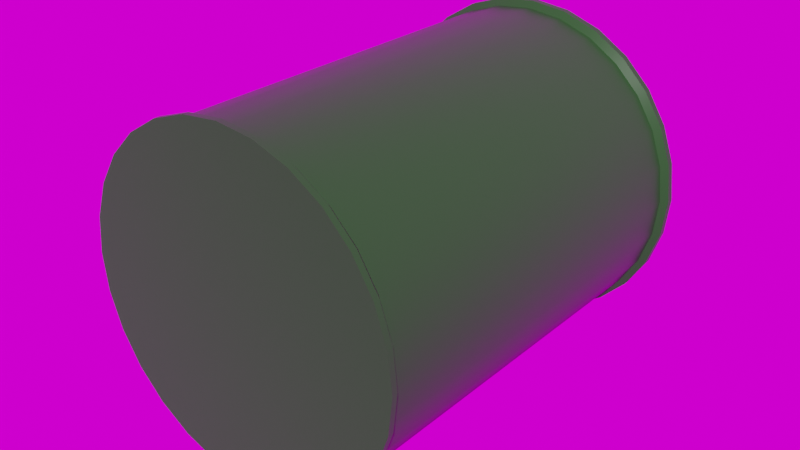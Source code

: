 # Source: Pipe_Straight_16cm.blend  (saved by Blender 2.82.7; exported with 4.5.12 LTS)
import bpy
from mathutils import Matrix  # noqa: F401  (used for matrix-valued properties, if any)

bpy.ops.wm.read_factory_settings(use_empty=True)
scene = bpy.context.scene
scene.name = 'Scene'

# ---- images (referenced by path relative to the original .blend; pixels are not part of the script)
import os
ASSET_DIR = os.environ.get("B2B_ASSET_DIR", "")  # directory of the original .blend (textures are referenced by path, not embedded)
HERE = os.path.dirname(os.path.abspath(__file__))  # packed textures are extracted next to this script under _unpacked/

def load_image(name, relpath, width, height, colorspace="sRGB"):
    """Load a texture the original file referenced (path relative to the .blend, or extracted next to this script)."""
    p = next((c for c in (os.path.join(HERE, relpath), os.path.join(ASSET_DIR, relpath)) if relpath and os.path.exists(c)), "")
    if p:
        img = bpy.data.images.load(p, check_existing=True)
        img.name = name
    else:  # same state as the original file: an image datablock whose file is absent (Cycles renders it pink)
        img = bpy.data.images.new(name, width, height)
        img.source = "FILE"
        img.filepath = "//" + (relpath or name)
    img.colorspace_settings.name = colorspace
    return img
img_venice_sunrise_4k_hdr = load_image('venice_sunrise_4k.hdr', 'venice_sunrise_4k.hdr', 1024, 1024, 'Linear Rec.709')

# ---- materials (node trees are filled in below, after node groups)
mat_pipe_straight_16cm_pumppu_green_material = bpy.data.materials.new('Pipe_Straight_16cm-pumppu-green-material')
mat_pipe_straight_16cm_pumppu_green_material.use_transparent_shadow = False

# ---- node groups
ng_auto_smooth = bpy.data.node_groups.new('Auto Smooth', 'GeometryNodeTree')
_s = ng_auto_smooth.interface.new_socket(name='Geometry', in_out='OUTPUT', socket_type='NodeSocketGeometry')
_s = ng_auto_smooth.interface.new_socket(name='Geometry', in_out='INPUT', socket_type='NodeSocketGeometry')
_s = ng_auto_smooth.interface.new_socket(name='Angle', in_out='INPUT', socket_type='NodeSocketFloat')
_s.subtype = 'ANGLE'
_s.min_value = 0.0
_s.max_value = 3.142
ng_auto_smooth.is_modifier = True
_N = ng_auto_smooth.nodes; _L = ng_auto_smooth.links
n0 = _N.new('NodeGroupOutput'); n0.name = 'Group Output'; n0.location = (480, -100)
n1 = _N.new('NodeGroupInput'); n1.name = 'Group Input'; n1.location = (-420, -300)
n2 = _N.new('NodeGroupInput'); n2.name = 'Group Input.001'; n2.location = (-60, -100)
n3 = _N.new('GeometryNodeSetShadeSmooth'); n3.name = 'Set Shade Smooth'; n3.location = (120, -100)
n3.domain = 'EDGE'
n4 = _N.new('GeometryNodeSetShadeSmooth'); n4.name = 'Set Shade Smooth.001'; n4.location = (300, -100)
n5 = _N.new('GeometryNodeInputMeshEdgeAngle'); n5.name = 'Edge Angle'; n5.location = (-420, -220)
n6 = _N.new('GeometryNodeInputEdgeSmooth'); n6.name = 'Is Edge Smooth'; n6.location = (-60, -160)
n7 = _N.new('GeometryNodeInputShadeSmooth'); n7.name = 'Is Face Smooth'; n7.location = (-240, -340)
n8 = _N.new('FunctionNodeBooleanMath'); n8.name = 'Boolean Math'; n8.location = (-60, -220)
n9 = _N.new('FunctionNodeCompare'); n9.name = 'Compare'; n9.location = (-240, -180)
n9.operation = 'LESS_EQUAL'
_L.new(n5.outputs[0], n9.inputs[0])
_L.new(n4.outputs[0], n0.inputs[0])
_L.new(n1.outputs[1], n9.inputs[1])
_L.new(n9.outputs[0], n8.inputs[0])
_L.new(n7.outputs[0], n8.inputs[1])
_L.new(n2.outputs[0], n3.inputs[0])
_L.new(n6.outputs[0], n3.inputs[1])
_L.new(n3.outputs[0], n4.inputs[0])
_L.new(n8.outputs[0], n3.inputs[2])
n0.is_active_output = True

# ---- material node trees
mat_pipe_straight_16cm_pumppu_green_material.use_nodes = True; mat_pipe_straight_16cm_pumppu_green_material.node_tree.nodes.clear()
_N = mat_pipe_straight_16cm_pumppu_green_material.node_tree.nodes; _L = mat_pipe_straight_16cm_pumppu_green_material.node_tree.links
n0 = _N.new('ShaderNodeOutputMaterial'); n0.name = 'Material Output'; n0.location = (300, 300)
n1 = _N.new('ShaderNodeBsdfPrincipled'); n1.name = 'Principled BSDF'; n1.location = (10, 300)
n1.distribution = 'GGX'
n1.subsurface_method = 'BURLEY'
n1.inputs[0].default_value = (0.01741, 0.1055, 0.01556, 1.0)
n1.inputs[2].default_value = 0.4
n1.inputs[3].default_value = 1.45
n1.inputs[13].default_value = 0.2
n1.inputs[27].default_value = (0.0, 0.0, 0.0, 1.0)
n1.inputs[28].default_value = 1.0
_L.new(n1.outputs[0], n0.inputs[0])
n0.is_active_output = True

# ---- world
world_world = bpy.data.worlds.new('World'); scene.world = world_world
world_world.use_nodes = True; world_world.node_tree.nodes.clear()
_N = world_world.node_tree.nodes; _L = world_world.node_tree.links
n0 = _N.new('ShaderNodeOutputWorld'); n0.name = 'World Output'; n0.location = (300, 300)
n1 = _N.new('ShaderNodeBackground'); n1.name = 'Background'; n1.location = (10, 300)
n2 = _N.new('ShaderNodeMath'); n2.name = 'Math'; n2.location = (-254, 45)
n2.use_clamp = True
n2.inputs[1].default_value = 1.0
n2.inputs[2].default_value = 0.0
n3 = _N.new('ShaderNodeMath'); n3.name = 'Math.001'; n3.location = (-79, 39)
n3.operation = 'MULTIPLY'
n3.use_clamp = True
n3.inputs[1].default_value = 1.2
n3.inputs[2].default_value = 0.0
n4 = _N.new('ShaderNodeTexEnvironment'); n4.name = 'Environment Texture'; n4.location = (-577, 301)
n4.image = img_venice_sunrise_4k_hdr
n4.interpolation = 'Smart'
_L.new(n1.outputs[0], n0.inputs[0])
_L.new(n4.outputs[0], n1.inputs[0])
_L.new(n4.outputs[0], n2.inputs[0])
_L.new(n2.outputs[0], n3.inputs[0])
_L.new(n3.outputs[0], n1.inputs[1])
n0.is_active_output = True
world_world.color = (0.05088, 0.05088, 0.05088)
world_world.use_sun_shadow = False
world_world.sun_shadow_jitter_overblur = 0.0

# ---- meshes
me_cylinder_010 = bpy.data.meshes.new('Cylinder.010')
me_cylinder_010.from_pydata([(6.14e-06, 0.1, 0.16), (6.108e-06, 0.09679, 0.16), (0.01781, 0.1, 0.158), (0.01781, 0.09679, 0.158), (0.03472, 0.1, 0.1521), (0.03472, 0.09679, 0.1521), (0.04989, 0.1, 0.1426), (0.04989, 0.09679, 0.1426), (0.06255, 0.1, 0.1299), (0.06255, 0.09679, 0.1299), (0.07208, 0.1, 0.1147), (0.07208, 0.09679, 0.1147), (0.078, 0.1, 0.09781), (0.078, 0.09679, 0.09781), (0.08001, 0.1, 0.08001), (0.08001, 0.09679, 0.08001), (0.078, 0.1, 0.0622), (0.078, 0.09679, 0.0622), (0.07208, 0.1, 0.04529), (0.07208, 0.09679, 0.04529), (0.06255, 0.1, 0.03013), (0.06255, 0.09679, 0.03013), (0.04989, 0.1, 0.01746), (0.04989, 0.09679, 0.01746), (0.03472, 0.1, 0.007928), (0.03472, 0.09679, 0.007928), (0.01781, 0.1, 0.002011), (0.01781, 0.09679, 0.002011), (6.114e-06, 0.1, 5.109e-06), (6.082e-06, 0.09679, 5.109e-06), (-0.0178, 0.1, 0.002011), (-0.0178, 0.09679, 0.002011), (-0.0347, 0.1, 0.007928), (-0.0347, 0.09679, 0.007928), (-0.04987, 0.1, 0.01746), (-0.04987, 0.09679, 0.01746), (-0.06254, 0.1, 0.03013), (-0.06254, 0.09679, 0.03013), (-0.07207, 0.1, 0.04529), (-0.07207, 0.09679, 0.04529), (-0.07799, 0.1, 0.0622), (-0.07799, 0.09679, 0.0622), (-0.07999, 0.1, 0.08001), (-0.07999, 0.09679, 0.08001), (-0.07799, 0.1, 0.09781), (-0.07799, 0.09679, 0.09781), (-0.07207, 0.1, 0.1147), (-0.07207, 0.09679, 0.1147), (-0.06254, 0.1, 0.1299), (-0.06254, 0.09679, 0.1299), (-0.04987, 0.1, 0.1426), (-0.04987, 0.09679, 0.1426), (-0.0347, 0.1, 0.1521), (-0.0347, 0.09679, 0.1521), (-0.0178, 0.1, 0.158), (-0.0178, 0.09679, 0.158), (0.01712, 0.0944, 0.155), (6.108e-06, 0.0944, 0.1569), (0.03338, 0.0944, 0.1493), (0.04796, 0.0944, 0.1401), (0.06014, 0.0944, 0.128), (0.0693, 0.0944, 0.1134), (0.07499, 0.0944, 0.09712), (0.07692, 0.0944, 0.08001), (0.07499, 0.0944, 0.06289), (0.0693, 0.0944, 0.04663), (0.06014, 0.0944, 0.03205), (0.04796, 0.0944, 0.01987), (0.03338, 0.0944, 0.01071), (0.01712, 0.0944, 0.005021), (6.083e-06, 0.0944, 0.003093), (-0.01711, 0.0944, 0.005021), (-0.03336, 0.0944, 0.01071), (-0.04795, 0.0944, 0.01987), (-0.06013, 0.0944, 0.03205), (-0.06929, 0.0944, 0.04663), (-0.07498, 0.0944, 0.06289), (-0.07691, 0.0944, 0.08001), (-0.07498, 0.0944, 0.09712), (-0.06929, 0.0944, 0.1134), (-0.06013, 0.0944, 0.128), (-0.04795, 0.0944, 0.1401), (-0.03336, 0.0944, 0.1493), (-0.01711, 0.0944, 0.155), (0.01712, -0.09422, 0.155), (6.116e-06, -0.09422, 0.1569), (0.03338, -0.09422, 0.1493), (0.04796, -0.09422, 0.1401), (0.06014, -0.09422, 0.128), (0.0693, -0.09422, 0.1134), (0.07499, -0.09422, 0.09712), (0.07692, -0.09422, 0.08001), (0.07499, -0.09422, 0.06289), (0.0693, -0.09422, 0.04663), (0.06014, -0.09422, 0.03205), (0.04796, -0.09422, 0.01987), (0.03338, -0.09422, 0.01071), (0.01712, -0.09422, 0.005021), (6.091e-06, -0.09422, 0.003093), (-0.01711, -0.09422, 0.005021), (-0.03336, -0.09422, 0.01071), (-0.04795, -0.09422, 0.01987), (-0.06013, -0.09422, 0.03205), (-0.06929, -0.09422, 0.04663), (-0.07498, -0.09422, 0.06289), (-0.07691, -0.09422, 0.08001), (-0.07498, -0.09422, 0.09712), (-0.06929, -0.09422, 0.1134), (-0.06013, -0.09422, 0.128), (-0.04795, -0.09422, 0.1401), (-0.03336, -0.09422, 0.1493), (-0.01711, -0.09422, 0.155), (0.01781, -0.09716, 0.158), (6.116e-06, -0.09716, 0.16), (0.03472, -0.09716, 0.1521), (0.04988, -0.09716, 0.1426), (0.06255, -0.09716, 0.1299), (0.07208, -0.09716, 0.1147), (0.078, -0.09716, 0.09781), (0.08001, -0.09716, 0.08001), (0.078, -0.09716, 0.0622), (0.07208, -0.09716, 0.04529), (0.06255, -0.09716, 0.03013), (0.04988, -0.09716, 0.01746), (0.03472, -0.09716, 0.007928), (0.01781, -0.09716, 0.002012), (6.09e-06, -0.09716, 6.104e-06), (-0.0178, -0.09716, 0.002012), (-0.0347, -0.09716, 0.007929), (-0.04987, -0.09716, 0.01746), (-0.06254, -0.09716, 0.03013), (-0.07207, -0.09716, 0.04529), (-0.07799, -0.09716, 0.0622), (-0.07999, -0.09716, 0.08001), (-0.07799, -0.09716, 0.09781), (-0.07207, -0.09716, 0.1147), (-0.06254, -0.09716, 0.1299), (-0.04987, -0.09716, 0.1426), (-0.0347, -0.09716, 0.1521), (-0.0178, -0.09716, 0.158), (0.01781, -0.09999, 0.158), (6.122e-06, -0.09999, 0.16), (0.03472, -0.09999, 0.1521), (0.04988, -0.09999, 0.1426), (0.06255, -0.09999, 0.1299), (0.07208, -0.09999, 0.1147), (0.078, -0.09999, 0.09781), (0.08001, -0.09999, 0.08001), (0.078, -0.09999, 0.0622), (0.07208, -0.09999, 0.04529), (0.06255, -0.09999, 0.03013), (0.04988, -0.09999, 0.01746), (0.03472, -0.09999, 0.007928), (0.01781, -0.09999, 0.002012), (6.096e-06, -0.09999, 6.104e-06), (-0.0178, -0.09999, 0.002012), (-0.0347, -0.09999, 0.007929), (-0.04987, -0.09999, 0.01746), (-0.06254, -0.09999, 0.03013), (-0.07207, -0.09999, 0.04529), (-0.07799, -0.09999, 0.0622), (-0.07999, -0.09999, 0.08001), (-0.07799, -0.09999, 0.09781), (-0.07207, -0.09999, 0.1147), (-0.06254, -0.09999, 0.1299), (-0.04987, -0.09999, 0.1426), (-0.0347, -0.09999, 0.1521), (-0.0178, -0.09999, 0.158)], [], [(0, 1, 3, 2), (2, 3, 5, 4), (4, 5, 7, 6), (6, 7, 9, 8), (8, 9, 11, 10), (10, 11, 13, 12), (12, 13, 15, 14), (14, 15, 17, 16), (16, 17, 19, 18), (18, 19, 21, 20), (20, 21, 23, 22), (22, 23, 25, 24), (24, 25, 27, 26), (26, 27, 29, 28), (28, 29, 31, 30), (30, 31, 33, 32), (32, 33, 35, 34), (34, 35, 37, 36), (36, 37, 39, 38), (38, 39, 41, 40), (40, 41, 43, 42), (42, 43, 45, 44), (44, 45, 47, 46), (46, 47, 49, 48), (48, 49, 51, 50), (50, 51, 53, 52), (35, 33, 72, 73), (52, 53, 55, 54), (54, 55, 1, 0), (0, 2, 4, 6, 8, 10, 12, 14, 16, 18, 20, 22, 24, 26, 28, 30, 32, 34, 36, 38, 40, 42, 44, 46, 48, 50, 52, 54), (53, 51, 81, 82), (9, 7, 59, 60), (27, 25, 68, 69), (45, 43, 77, 78), (19, 17, 64, 65), (37, 35, 73, 74), (55, 53, 82, 83), (11, 9, 60, 61), (29, 27, 69, 70), (47, 45, 78, 79), (3, 1, 57, 56), (21, 19, 65, 66), (39, 37, 74, 75), (1, 55, 83, 57), (13, 11, 61, 62), (31, 29, 70, 71), (49, 47, 79, 80), (5, 3, 56, 58), (23, 21, 66, 67), (41, 39, 75, 76), (15, 13, 62, 63), (33, 31, 71, 72), (51, 49, 80, 81), (7, 5, 58, 59), (25, 23, 67, 68), (43, 41, 76, 77), (17, 15, 63, 64), (61, 89, 90, 62), (100, 99, 127, 128), (75, 103, 104, 76), (62, 90, 91, 63), (76, 104, 105, 77), (63, 91, 92, 64), (77, 105, 106, 78), (64, 92, 93, 65), (78, 106, 107, 79), (65, 93, 94, 66), (79, 107, 108, 80), (66, 94, 95, 67), (80, 108, 109, 81), (67, 95, 96, 68), (81, 109, 110, 82), (68, 96, 97, 69), (82, 110, 111, 83), (69, 97, 98, 70), (83, 111, 85, 57), (70, 98, 99, 71), (56, 84, 86, 58), (71, 99, 100, 72), (58, 86, 87, 59), (72, 100, 101, 73), (59, 87, 88, 60), (73, 101, 102, 74), (60, 88, 89, 61), (74, 102, 103, 75), (139, 138, 166, 167), (87, 86, 114, 115), (101, 100, 128, 129), (88, 87, 115, 116), (102, 101, 129, 130), (89, 88, 116, 117), (103, 102, 130, 131), (90, 89, 117, 118), (104, 103, 131, 132), (91, 90, 118, 119), (105, 104, 132, 133), (92, 91, 119, 120), (106, 105, 133, 134), (93, 92, 120, 121), (107, 106, 134, 135), (94, 93, 121, 122), (108, 107, 135, 136), (95, 94, 122, 123), (109, 108, 136, 137), (96, 95, 123, 124), (110, 109, 137, 138), (97, 96, 124, 125), (111, 110, 138, 139), (98, 97, 125, 126), (84, 85, 113, 112), (85, 111, 139, 113), (99, 98, 126, 127), (86, 84, 112, 114), (140, 141, 167, 166, 165, 164, 163, 162, 161, 160, 159, 158, 157, 156, 155, 154, 153, 152, 151, 150, 149, 148, 147, 146, 145, 144, 143, 142), (126, 125, 153, 154), (112, 113, 141, 140), (113, 139, 167, 141), (127, 126, 154, 155), (114, 112, 140, 142), (128, 127, 155, 156), (115, 114, 142, 143), (129, 128, 156, 157), (116, 115, 143, 144), (130, 129, 157, 158), (117, 116, 144, 145), (131, 130, 158, 159), (118, 117, 145, 146), (132, 131, 159, 160), (119, 118, 146, 147), (133, 132, 160, 161), (120, 119, 147, 148), (134, 133, 161, 162), (121, 120, 148, 149), (135, 134, 162, 163), (122, 121, 149, 150), (136, 135, 163, 164), (123, 122, 150, 151), (137, 136, 164, 165), (124, 123, 151, 152), (138, 137, 165, 166), (125, 124, 152, 153), (57, 85, 84, 56)])
me_cylinder_010.polygons.foreach_set('use_smooth', [1, 1, 1, 1, 1, 1, 1, 1, 1, 1, 1, 1, 1, 1, 1, 1, 1, 1, 1, 1, 1, 1, 1, 1, 1, 1, 1, 1, 1, 0, 1, 1, 1, 1, 1, 1, 1, 1, 1, 1, 1, 1, 1, 1, 1, 1, 1, 1, 1, 1, 1, 1, 1, 1, 1, 1, 1, 1, 1, 1, 1, 1, 1, 1, 1, 1, 1, 1, 1, 1, 1, 1, 1, 1, 1, 1, 1, 1, 1, 1, 1, 1, 1, 1, 1, 1, 1, 1, 1, 1, 1, 1, 1, 1, 1, 1, 1, 1, 1, 1, 1, 1, 1, 1, 1, 1, 1, 1, 1, 1, 1, 1, 1, 0, 1, 1, 1, 1, 1, 1, 1, 1, 1, 1, 1, 1, 1, 1, 1, 1, 1, 1, 1, 1, 1, 1, 1, 1, 1, 1, 1, 1])
_uv = me_cylinder_010.uv_layers.new(name='UVMap')
_uv.uv.foreach_set('vector', [0.5834, 0.5066, 0.583, 0.5144, 0.5409, 0.5117, 0.5412, 0.5041, 0.5412, 0.5041, 0.5409, 0.5117, 0.4995, 0.5105, 0.4996, 0.503, 0.4996, 0.503, 0.4995, 0.5105, 0.4581, 0.51, 0.4582, 0.5025, 0.4582, 0.5025, 0.4581, 0.51, 0.4168, 0.5097, 0.4168, 0.5022, 0.4168, 0.5022, 0.4168, 0.5097, 0.3756, 0.5095, 0.3756, 0.502, 0.3756, 0.502, 0.3756, 0.5095, 0.3345, 0.5093, 0.3345, 0.5019, 0.3345, 0.5019, 0.3345, 0.5093, 0.2934, 0.509, 0.2935, 0.5015, 0.2935, 0.5015, 0.2934, 0.509, 0.2521, 0.5087, 0.2522, 0.5012, 0.2522, 0.5012, 0.2521, 0.5087, 0.2107, 0.5084, 0.2108, 0.5008, 0.2108, 0.5008, 0.2107, 0.5084, 0.1693, 0.5081, 0.1693, 0.5005, 0.1693, 0.5005, 0.1693, 0.5081, 0.1277, 0.5079, 0.1277, 0.5003, 0.1277, 0.5003, 0.1277, 0.5079, 0.08586, 0.5079, 0.08582, 0.5003, 0.08582, 0.5003, 0.08586, 0.5079, 0.0436, 0.5086, 0.04336, 0.5009, 0.04336, 0.5009, 0.0436, 0.5086, 0.0006172, 0.5111, 0.0001851, 0.5031, 0.5834, 0.007598, 0.5829, 0.01506, 0.5414, 0.01237, 0.5418, 0.00497, 0.5418, 0.00497, 0.5414, 0.01237, 0.5004, 0.01102, 0.5007, 0.003555, 0.5007, 0.003555, 0.5004, 0.01102, 0.4593, 0.01022, 0.4594, 0.002721, 0.4594, 0.002721, 0.4593, 0.01022, 0.418, 0.009633, 0.4181, 0.002121, 0.4181, 0.002121, 0.418, 0.009633, 0.3766, 0.009145, 0.3767, 0.00162, 0.3767, 0.00162, 0.3766, 0.009145, 0.3352, 0.008707, 0.3353, 0.001163, 0.3353, 0.001163, 0.3352, 0.008707, 0.2936, 0.008306, 0.2937, 0.0007269, 0.2937, 0.0007269, 0.2936, 0.008306, 0.2518, 0.008021, 0.2519, 0.0003193, 0.2519, 0.0003193, 0.2518, 0.008021, 0.21, 0.007804, 0.21, 0.0002119, 0.21, 0.0002119, 0.21, 0.007804, 0.1683, 0.007758, 0.1682, 0.0001851, 0.1682, 0.0001851, 0.1683, 0.007758, 0.1266, 0.007843, 0.1265, 0.0002659, 0.1265, 0.0002659, 0.1266, 0.007843, 0.08489, 0.008192, 0.08475, 0.0005921, 0.4593, 0.01022, 0.5004, 0.01102, 0.5002, 0.02013, 0.4591, 0.01937, 0.08475, 0.0005921, 0.08489, 0.008192, 0.04303, 0.009102, 0.04271, 0.001539, 0.04271, 0.001539, 0.04303, 0.009102, 0.0006165, 0.01157, 0.0001851, 0.003943, 0.6393, 0.3301, 0.6122, 0.2961, 0.5934, 0.257, 0.5837, 0.2147, 0.5837, 0.1712, 0.5934, 0.1289, 0.6122, 0.08974, 0.6393, 0.05578, 0.6733, 0.0287, 0.7124, 0.009851, 0.7548, 0.0001851, 0.7982, 0.0001851, 0.8406, 0.009851, 0.8797, 0.0287, 0.9136, 0.05578, 0.9407, 0.08974, 0.9596, 0.1289, 0.9692, 0.1712, 0.9692, 0.2147, 0.9596, 0.257, 0.9407, 0.2961, 0.9136, 0.3301, 0.8797, 0.3572, 0.8406, 0.376, 0.7982, 0.3857, 0.7548, 0.3857, 0.7124, 0.376, 0.6733, 0.3572, 0.08489, 0.008192, 0.1266, 0.007843, 0.1266, 0.0171, 0.08501, 0.01746, 0.4168, 0.5097, 0.4581, 0.51, 0.458, 0.5192, 0.4167, 0.5189, 0.0436, 0.5086, 0.08586, 0.5079, 0.08592, 0.5173, 0.04395, 0.5181, 0.2518, 0.008021, 0.2936, 0.008306, 0.2935, 0.01756, 0.2517, 0.0173, 0.2107, 0.5084, 0.2521, 0.5087, 0.252, 0.5179, 0.2106, 0.5176, 0.418, 0.009633, 0.4593, 0.01022, 0.4591, 0.01937, 0.4178, 0.01881, 0.04303, 0.009102, 0.08489, 0.008192, 0.08501, 0.01746, 0.0434, 0.0185, 0.3756, 0.5095, 0.4168, 0.5097, 0.4167, 0.5189, 0.3755, 0.5187, 0.0006172, 0.5111, 0.0436, 0.5086, 0.04395, 0.5181, 0.002054, 0.5206, 0.21, 0.007804, 0.2518, 0.008021, 0.2517, 0.0173, 0.2099, 0.01708, 0.5409, 0.5117, 0.583, 0.5144, 0.5816, 0.5233, 0.5404, 0.5208, 0.1693, 0.5081, 0.2107, 0.5084, 0.2106, 0.5176, 0.1692, 0.5173, 0.3766, 0.009145, 0.418, 0.009633, 0.4178, 0.01881, 0.3765, 0.01834, 0.0006165, 0.01157, 0.04303, 0.009102, 0.0434, 0.0185, 0.002024, 0.021, 0.3345, 0.5093, 0.3756, 0.5095, 0.3755, 0.5187, 0.3344, 0.5184, 0.5414, 0.01237, 0.5829, 0.01506, 0.5816, 0.02386, 0.5409, 0.02135, 0.1683, 0.007758, 0.21, 0.007804, 0.2099, 0.01708, 0.1682, 0.01701, 0.4995, 0.5105, 0.5409, 0.5117, 0.5404, 0.5208, 0.4993, 0.5197, 0.1277, 0.5079, 0.1693, 0.5081, 0.1692, 0.5173, 0.1276, 0.5171, 0.3352, 0.008707, 0.3766, 0.009145, 0.3765, 0.01834, 0.3351, 0.01792, 0.2934, 0.509, 0.3345, 0.5093, 0.3344, 0.5184, 0.2933, 0.5182, 0.5004, 0.01102, 0.5414, 0.01237, 0.5409, 0.02135, 0.5002, 0.02013, 0.1266, 0.007843, 0.1683, 0.007758, 0.1682, 0.01701, 0.1266, 0.0171, 0.4581, 0.51, 0.4995, 0.5105, 0.4993, 0.5197, 0.458, 0.5192, 0.08586, 0.5079, 0.1277, 0.5079, 0.1276, 0.5171, 0.08592, 0.5173, 0.2936, 0.008306, 0.3352, 0.008707, 0.3351, 0.01792, 0.2935, 0.01756, 0.2521, 0.5087, 0.2934, 0.509, 0.2933, 0.5182, 0.252, 0.5179, 0.3755, 0.5187, 0.3755, 0.9832, 0.3342, 0.9832, 0.3344, 0.5184, 0.4993, 0.4828, 0.5406, 0.4818, 0.541, 0.492, 0.4994, 0.4928, 0.3765, 0.01834, 0.3755, 0.4833, 0.3341, 0.4833, 0.3351, 0.01792, 0.3344, 0.5184, 0.3342, 0.9832, 0.2929, 0.9832, 0.2933, 0.5182, 0.3351, 0.01792, 0.3341, 0.4833, 0.2928, 0.4833, 0.2935, 0.01756, 0.2933, 0.5182, 0.2929, 0.9832, 0.2515, 0.9832, 0.252, 0.5179, 0.2935, 0.01756, 0.2928, 0.4833, 0.2514, 0.4832, 0.2517, 0.0173, 0.252, 0.5179, 0.2515, 0.9832, 0.2102, 0.9832, 0.2106, 0.5176, 0.2517, 0.0173, 0.2514, 0.4832, 0.2101, 0.4832, 0.2099, 0.01708, 0.2106, 0.5176, 0.2102, 0.9832, 0.1688, 0.9832, 0.1692, 0.5173, 0.2099, 0.01708, 0.2101, 0.4832, 0.1687, 0.483, 0.1682, 0.01701, 0.1692, 0.5173, 0.1688, 0.9832, 0.1275, 0.983, 0.1276, 0.5171, 0.1682, 0.01701, 0.1687, 0.483, 0.1273, 0.4829, 0.1266, 0.0171, 0.1276, 0.5171, 0.1275, 0.983, 0.08614, 0.9827, 0.08592, 0.5173, 0.1266, 0.0171, 0.1273, 0.4829, 0.08596, 0.4825, 0.08501, 0.01746, 0.08592, 0.5173, 0.08614, 0.9827, 0.04485, 0.9818, 0.04395, 0.5181, 0.08501, 0.01746, 0.08596, 0.4825, 0.04469, 0.4816, 0.0434, 0.0185, 0.04395, 0.5181, 0.04485, 0.9818, 0.003476, 0.9796, 0.002054, 0.5206, 0.0434, 0.0185, 0.04469, 0.4816, 0.003364, 0.4793, 0.002024, 0.021, 0.5816, 0.02386, 0.5816, 0.4796, 0.5406, 0.4818, 0.5409, 0.02135, 0.5404, 0.5208, 0.5406, 0.9819, 0.4993, 0.9828, 0.4993, 0.5197, 0.5409, 0.02135, 0.5406, 0.4818, 0.4993, 0.4828, 0.5002, 0.02013, 0.4993, 0.5197, 0.4993, 0.9828, 0.458, 0.9831, 0.458, 0.5192, 0.5002, 0.02013, 0.4993, 0.4828, 0.458, 0.4831, 0.4591, 0.01937, 0.458, 0.5192, 0.458, 0.9831, 0.4167, 0.9832, 0.4167, 0.5189, 0.4591, 0.01937, 0.458, 0.4831, 0.4168, 0.4833, 0.4178, 0.01881, 0.4167, 0.5189, 0.4167, 0.9832, 0.3755, 0.9832, 0.3755, 0.5187, 0.4178, 0.01881, 0.4168, 0.4833, 0.3755, 0.4833, 0.3765, 0.01834, 0.04427, 0.4915, 0.08577, 0.4925, 0.08567, 0.4991, 0.04402, 0.4982, 0.458, 0.9831, 0.4993, 0.9828, 0.4994, 0.9928, 0.458, 0.9931, 0.458, 0.4831, 0.4993, 0.4828, 0.4994, 0.4928, 0.4581, 0.4932, 0.4167, 0.9832, 0.458, 0.9831, 0.458, 0.9931, 0.4167, 0.9932, 0.4168, 0.4833, 0.458, 0.4831, 0.4581, 0.4932, 0.4167, 0.4933, 0.3755, 0.9832, 0.4167, 0.9832, 0.4167, 0.9932, 0.3754, 0.9932, 0.3755, 0.4833, 0.4168, 0.4833, 0.4167, 0.4933, 0.3754, 0.4933, 0.3342, 0.9832, 0.3755, 0.9832, 0.3754, 0.9932, 0.3341, 0.9932, 0.3341, 0.4833, 0.3755, 0.4833, 0.3754, 0.4933, 0.3341, 0.4933, 0.2929, 0.9832, 0.3342, 0.9832, 0.3341, 0.9932, 0.2928, 0.9932, 0.2928, 0.4833, 0.3341, 0.4833, 0.3341, 0.4933, 0.2928, 0.4933, 0.2515, 0.9832, 0.2929, 0.9832, 0.2928, 0.9932, 0.2515, 0.9932, 0.2514, 0.4832, 0.2928, 0.4833, 0.2928, 0.4933, 0.2514, 0.4932, 0.2102, 0.9832, 0.2515, 0.9832, 0.2515, 0.9932, 0.2102, 0.9932, 0.2101, 0.4832, 0.2514, 0.4832, 0.2514, 0.4932, 0.21, 0.4932, 0.1688, 0.9832, 0.2102, 0.9832, 0.2102, 0.9932, 0.1688, 0.9932, 0.1687, 0.483, 0.2101, 0.4832, 0.21, 0.4932, 0.1686, 0.4931, 0.1275, 0.983, 0.1688, 0.9832, 0.1688, 0.9932, 0.1274, 0.9931, 0.1273, 0.4829, 0.1687, 0.483, 0.1686, 0.4931, 0.1272, 0.4929, 0.08614, 0.9827, 0.1275, 0.983, 0.1274, 0.9931, 0.08596, 0.9927, 0.08596, 0.4825, 0.1273, 0.4829, 0.1272, 0.4929, 0.08577, 0.4925, 0.04485, 0.9818, 0.08614, 0.9827, 0.08596, 0.9927, 0.04443, 0.9918, 0.04469, 0.4816, 0.08596, 0.4825, 0.08577, 0.4925, 0.04427, 0.4915, 0.003476, 0.9796, 0.04485, 0.9818, 0.04443, 0.9918, 0.002155, 0.9895, 0.5406, 0.9819, 0.5817, 0.9797, 0.5831, 0.9899, 0.541, 0.9921, 0.003364, 0.4793, 0.04469, 0.4816, 0.04427, 0.4915, 0.002036, 0.4891, 0.5406, 0.4818, 0.5816, 0.4796, 0.583, 0.4898, 0.541, 0.492, 0.4993, 0.9828, 0.5406, 0.9819, 0.541, 0.9921, 0.4994, 0.9928, 0.6394, 0.8302, 0.6123, 0.7962, 0.5935, 0.7571, 0.5838, 0.7148, 0.5838, 0.6713, 0.5935, 0.629, 0.6123, 0.5898, 0.6394, 0.5559, 0.6734, 0.5288, 0.7125, 0.51, 0.7548, 0.5003, 0.7983, 0.5003, 0.8406, 0.51, 0.8798, 0.5288, 0.9137, 0.5559, 0.9408, 0.5898, 0.9596, 0.629, 0.9693, 0.6713, 0.9693, 0.7148, 0.9596, 0.7571, 0.9408, 0.7962, 0.9137, 0.8302, 0.8798, 0.8573, 0.8406, 0.8761, 0.7983, 0.8858, 0.7548, 0.8858, 0.7125, 0.8761, 0.6734, 0.8573, 0.002155, 0.9895, 0.04443, 0.9918, 0.04419, 0.9985, 0.001785, 0.9963, 0.541, 0.9921, 0.5831, 0.9899, 0.5834, 0.9965, 0.5412, 0.9987, 0.002036, 0.4891, 0.04427, 0.4915, 0.04402, 0.4982, 0.001661, 0.496, 0.541, 0.492, 0.583, 0.4898, 0.5834, 0.4964, 0.5412, 0.4986, 0.4994, 0.9928, 0.541, 0.9921, 0.5412, 0.9987, 0.4996, 0.9995, 0.4994, 0.4928, 0.541, 0.492, 0.5412, 0.4986, 0.4996, 0.4994, 0.458, 0.9931, 0.4994, 0.9928, 0.4996, 0.9995, 0.4581, 0.9997, 0.4581, 0.4932, 0.4994, 0.4928, 0.4996, 0.4994, 0.4581, 0.4998, 0.4167, 0.9932, 0.458, 0.9931, 0.4581, 0.9997, 0.4167, 0.9998, 0.4167, 0.4933, 0.4581, 0.4932, 0.4581, 0.4998, 0.4168, 0.4999, 0.3754, 0.9932, 0.4167, 0.9932, 0.4167, 0.9998, 0.3754, 0.9998, 0.3754, 0.4933, 0.4167, 0.4933, 0.4168, 0.4999, 0.3754, 0.4999, 0.3341, 0.9932, 0.3754, 0.9932, 0.3754, 0.9998, 0.3341, 0.9998, 0.3341, 0.4933, 0.3754, 0.4933, 0.3754, 0.4999, 0.3341, 0.4999, 0.2928, 0.9932, 0.3341, 0.9932, 0.3341, 0.9998, 0.2928, 0.9998, 0.2928, 0.4933, 0.3341, 0.4933, 0.3341, 0.4999, 0.2928, 0.4999, 0.2515, 0.9932, 0.2928, 0.9932, 0.2928, 0.9998, 0.2515, 0.9998, 0.2514, 0.4932, 0.2928, 0.4933, 0.2928, 0.4999, 0.2514, 0.4999, 0.2102, 0.9932, 0.2515, 0.9932, 0.2515, 0.9998, 0.2102, 0.9998, 0.21, 0.4932, 0.2514, 0.4932, 0.2514, 0.4999, 0.21, 0.4998, 0.1688, 0.9932, 0.2102, 0.9932, 0.2102, 0.9998, 0.1688, 0.9998, 0.1686, 0.4931, 0.21, 0.4932, 0.21, 0.4998, 0.1686, 0.4997, 0.1274, 0.9931, 0.1688, 0.9932, 0.1688, 0.9998, 0.1274, 0.9997, 0.1272, 0.4929, 0.1686, 0.4931, 0.1686, 0.4997, 0.1272, 0.4995, 0.08596, 0.9927, 0.1274, 0.9931, 0.1274, 0.9997, 0.08588, 0.9994, 0.08577, 0.4925, 0.1272, 0.4929, 0.1272, 0.4995, 0.08567, 0.4991, 0.04443, 0.9918, 0.08596, 0.9927, 0.08588, 0.9994, 0.04419, 0.9985, 0.5816, 0.5233, 0.5817, 0.9797, 0.5406, 0.9819, 0.5404, 0.5208])
me_cylinder_010.materials.append(mat_pipe_straight_16cm_pumppu_green_material)
me_cylinder_010.use_remesh_fix_poles = True
me_cylinder_010.use_remesh_preserve_attributes = False
me_cylinder_010.use_mirror_vertex_groups = False
me_cylinder_010.update()

# ---- objects
ob_pipe_straight_16cm = bpy.data.objects.new('Pipe_Straight_16cm', me_cylinder_010)

# ---- transforms, parenting, visibility, modifiers, constraints
ob_pipe_straight_16cm.location = (0.0, 0.0, 0.0)
ob_pipe_straight_16cm.lineart.crease_threshold = 0.0
_m = ob_pipe_straight_16cm.modifiers.new('Auto Smooth', 'NODES')
_m.node_group = ng_auto_smooth
_gi = [s.identifier for s in ng_auto_smooth.interface.items_tree if s.item_type == 'SOCKET' and s.in_out == 'INPUT']
_m[_gi[1]] = 0.5236  # Angle

# ---- collection membership
scene.collection.objects.link(ob_pipe_straight_16cm)

# ---- scene / render settings (as saved in the file)
scene.frame_start = 1; scene.frame_end = 250; scene.frame_set(1)
scene.render.engine = 'BLENDER_EEVEE_NEXT'
scene.cycles.use_denoising = False
scene.cycles.samples = 128
scene.cycles.sampling_pattern = 'TABULATED_SOBOL'
scene.cycles.use_adaptive_sampling = False
scene.cycles.use_light_tree = False
scene.eevee.volumetric_tile_size = '4'
scene.eevee.use_gtao = True
scene.eevee.use_raytracing = True
scene.view_settings.look = 'Medium High Contrast'
scene.view_settings.view_transform = 'Filmic'
bpy.context.view_layer.update()

# ---- added for rendering (the .blend has no active camera and no usable light): camera, sun
cam_auto = bpy.data.cameras.new('AutoCamera')
cam_auto.lens = 50.0
cam_auto.sensor_width = 36.0
cam_auto.clip_end = 1000.0
ob_auto_camera = bpy.data.objects.new('AutoCamera', cam_auto)
scene.collection.objects.link(ob_auto_camera)
ob_auto_camera.location = (0.279418, -0.335285, 0.303534)
ob_auto_camera.rotation_euler = (1.09748, -7.21219e-08, 0.694738)
scene.camera = ob_auto_camera
light_auto_sun = bpy.data.lights.new('AutoSun', 'SUN')
light_auto_sun.energy = 3.0
light_auto_sun.angle = 0.0523599
ob_auto_sun = bpy.data.objects.new('AutoSun', light_auto_sun)
scene.collection.objects.link(ob_auto_sun)
ob_auto_sun.rotation_euler = (0.872665, 0.174533, 0.523599)
bpy.context.view_layer.update()
